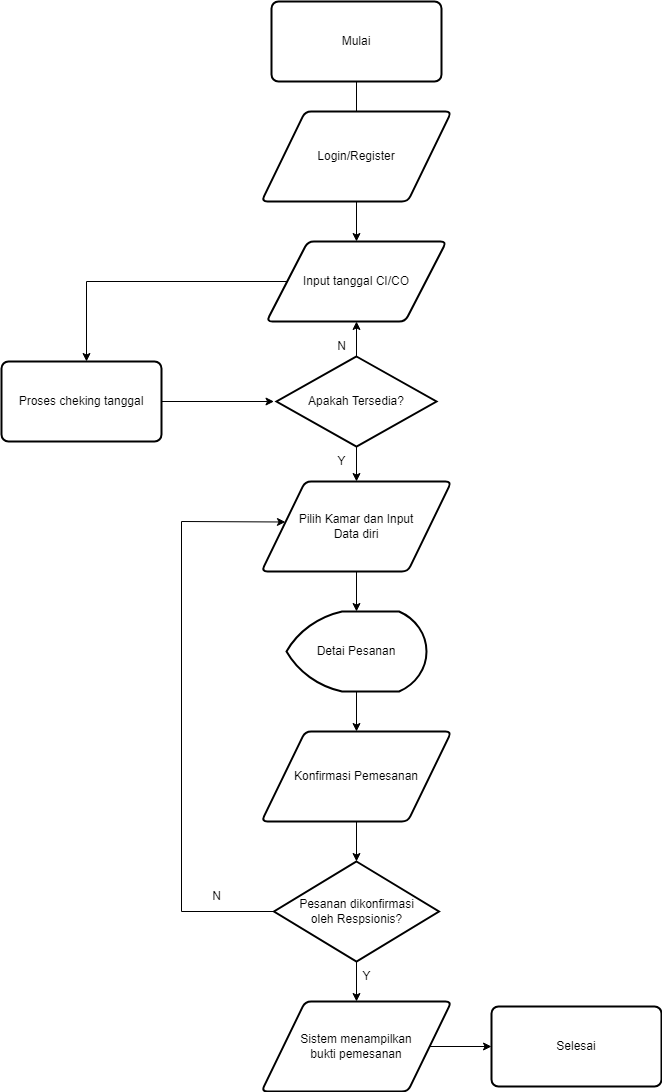

The diagram above was exported from draw.io. Its source (the exported page's mxGraphModel, read from the mxfile embedded in the PNG):
<mxGraphModel dx="2170" dy="2083" grid="1" gridSize="10" guides="1" tooltips="1" connect="1" arrows="1" fold="1" page="1" pageScale="1" pageWidth="850" pageHeight="1100" math="0" shadow="0">
  <root>
    <mxCell id="0" />
    <mxCell id="1" parent="0" />
    <mxCell id="CQGL-OdYcDWOr9PBsYpk-4" style="edgeStyle=orthogonalEdgeStyle;rounded=0;orthogonalLoop=1;jettySize=auto;html=1;entryX=0.5;entryY=0;entryDx=0;entryDy=0;" edge="1" parent="1">
      <mxGeometry relative="1" as="geometry">
        <mxPoint x="455" y="80" as="sourcePoint" />
        <mxPoint x="455" y="120" as="targetPoint" />
      </mxGeometry>
    </mxCell>
    <mxCell id="CQGL-OdYcDWOr9PBsYpk-5" style="edgeStyle=orthogonalEdgeStyle;rounded=0;orthogonalLoop=1;jettySize=auto;html=1;entryX=0.5;entryY=0;entryDx=0;entryDy=0;" edge="1" parent="1">
      <mxGeometry relative="1" as="geometry">
        <mxPoint x="455" y="200" as="sourcePoint" />
        <mxPoint x="455" y="240" as="targetPoint" />
      </mxGeometry>
    </mxCell>
    <mxCell id="CQGL-OdYcDWOr9PBsYpk-8" style="edgeStyle=orthogonalEdgeStyle;rounded=0;orthogonalLoop=1;jettySize=auto;html=1;entryX=0.5;entryY=0;entryDx=0;entryDy=0;exitX=0;exitY=0.5;exitDx=0;exitDy=0;" edge="1" parent="1" source="CQGL-OdYcDWOr9PBsYpk-21">
      <mxGeometry relative="1" as="geometry">
        <mxPoint x="380" y="280" as="sourcePoint" />
        <mxPoint x="185" y="360" as="targetPoint" />
      </mxGeometry>
    </mxCell>
    <mxCell id="CQGL-OdYcDWOr9PBsYpk-9" style="edgeStyle=orthogonalEdgeStyle;rounded=0;orthogonalLoop=1;jettySize=auto;html=1;entryX=0;entryY=0.5;entryDx=0;entryDy=0;" edge="1" parent="1">
      <mxGeometry relative="1" as="geometry">
        <mxPoint x="260" y="400" as="sourcePoint" />
        <mxPoint x="372.5" y="400" as="targetPoint" />
      </mxGeometry>
    </mxCell>
    <mxCell id="CQGL-OdYcDWOr9PBsYpk-10" style="edgeStyle=orthogonalEdgeStyle;rounded=0;orthogonalLoop=1;jettySize=auto;html=1;entryX=0.5;entryY=1;entryDx=0;entryDy=0;" edge="1" parent="1">
      <mxGeometry relative="1" as="geometry">
        <mxPoint x="455" y="360" as="sourcePoint" />
        <mxPoint x="455" y="320" as="targetPoint" />
      </mxGeometry>
    </mxCell>
    <mxCell id="CQGL-OdYcDWOr9PBsYpk-13" style="edgeStyle=orthogonalEdgeStyle;rounded=0;orthogonalLoop=1;jettySize=auto;html=1;entryX=0.5;entryY=0;entryDx=0;entryDy=0;" edge="1" parent="1">
      <mxGeometry relative="1" as="geometry">
        <mxPoint x="455" y="440" as="sourcePoint" />
        <mxPoint x="455" y="480" as="targetPoint" />
      </mxGeometry>
    </mxCell>
    <mxCell id="CQGL-OdYcDWOr9PBsYpk-11" value="N" style="text;html=1;align=center;verticalAlign=middle;resizable=0;points=[];autosize=1;strokeColor=none;fillColor=none;" vertex="1" parent="1">
      <mxGeometry x="425" y="330" width="30" height="30" as="geometry" />
    </mxCell>
    <mxCell id="CQGL-OdYcDWOr9PBsYpk-26" style="edgeStyle=orthogonalEdgeStyle;rounded=0;orthogonalLoop=1;jettySize=auto;html=1;entryX=0.5;entryY=0;entryDx=0;entryDy=0;" edge="1" parent="1" source="CQGL-OdYcDWOr9PBsYpk-14" target="CQGL-OdYcDWOr9PBsYpk-25">
      <mxGeometry relative="1" as="geometry" />
    </mxCell>
    <mxCell id="CQGL-OdYcDWOr9PBsYpk-14" value="Detai Pesanan" style="strokeWidth=2;html=1;shape=mxgraph.flowchart.display;whiteSpace=wrap;" vertex="1" parent="1">
      <mxGeometry x="385" y="610" width="140" height="80" as="geometry" />
    </mxCell>
    <mxCell id="CQGL-OdYcDWOr9PBsYpk-24" style="edgeStyle=orthogonalEdgeStyle;rounded=0;orthogonalLoop=1;jettySize=auto;html=1;entryX=0.5;entryY=0;entryDx=0;entryDy=0;entryPerimeter=0;" edge="1" parent="1" source="CQGL-OdYcDWOr9PBsYpk-15" target="CQGL-OdYcDWOr9PBsYpk-14">
      <mxGeometry relative="1" as="geometry" />
    </mxCell>
    <mxCell id="CQGL-OdYcDWOr9PBsYpk-15" value="Pilih Kamar dan Input&lt;br&gt;Data diri" style="shape=parallelogram;html=1;strokeWidth=2;perimeter=parallelogramPerimeter;whiteSpace=wrap;rounded=1;arcSize=12;size=0.23;" vertex="1" parent="1">
      <mxGeometry x="360" y="480" width="190" height="90" as="geometry" />
    </mxCell>
    <mxCell id="CQGL-OdYcDWOr9PBsYpk-19" value="Mulai" style="rounded=1;whiteSpace=wrap;html=1;absoluteArcSize=1;arcSize=14;strokeWidth=2;" vertex="1" parent="1">
      <mxGeometry x="370" width="170" height="80" as="geometry" />
    </mxCell>
    <mxCell id="CQGL-OdYcDWOr9PBsYpk-20" value="Login/Register" style="shape=parallelogram;html=1;strokeWidth=2;perimeter=parallelogramPerimeter;whiteSpace=wrap;rounded=1;arcSize=12;size=0.23;" vertex="1" parent="1">
      <mxGeometry x="360" y="110" width="190" height="90" as="geometry" />
    </mxCell>
    <mxCell id="CQGL-OdYcDWOr9PBsYpk-21" value="Input tanggal CI/CO" style="shape=parallelogram;html=1;strokeWidth=2;perimeter=parallelogramPerimeter;whiteSpace=wrap;rounded=1;arcSize=12;size=0.23;" vertex="1" parent="1">
      <mxGeometry x="365" y="240" width="180" height="80" as="geometry" />
    </mxCell>
    <mxCell id="CQGL-OdYcDWOr9PBsYpk-22" value="Proses cheking tanggal" style="rounded=1;whiteSpace=wrap;html=1;absoluteArcSize=1;arcSize=14;strokeWidth=2;" vertex="1" parent="1">
      <mxGeometry x="100" y="360" width="160" height="80" as="geometry" />
    </mxCell>
    <mxCell id="CQGL-OdYcDWOr9PBsYpk-23" value="Apakah Tersedia?" style="strokeWidth=2;html=1;shape=mxgraph.flowchart.decision;whiteSpace=wrap;" vertex="1" parent="1">
      <mxGeometry x="375" y="355" width="160" height="90" as="geometry" />
    </mxCell>
    <mxCell id="CQGL-OdYcDWOr9PBsYpk-29" style="edgeStyle=orthogonalEdgeStyle;rounded=0;orthogonalLoop=1;jettySize=auto;html=1;entryX=0.5;entryY=0;entryDx=0;entryDy=0;entryPerimeter=0;" edge="1" parent="1" source="CQGL-OdYcDWOr9PBsYpk-25" target="CQGL-OdYcDWOr9PBsYpk-28">
      <mxGeometry relative="1" as="geometry" />
    </mxCell>
    <mxCell id="CQGL-OdYcDWOr9PBsYpk-25" value="Konfirmasi Pemesanan" style="shape=parallelogram;html=1;strokeWidth=2;perimeter=parallelogramPerimeter;whiteSpace=wrap;rounded=1;arcSize=12;size=0.23;" vertex="1" parent="1">
      <mxGeometry x="360" y="730" width="190" height="90" as="geometry" />
    </mxCell>
    <mxCell id="CQGL-OdYcDWOr9PBsYpk-43" style="edgeStyle=orthogonalEdgeStyle;rounded=0;orthogonalLoop=1;jettySize=auto;html=1;entryX=0;entryY=0.5;entryDx=0;entryDy=0;" edge="1" parent="1" source="CQGL-OdYcDWOr9PBsYpk-27" target="CQGL-OdYcDWOr9PBsYpk-42">
      <mxGeometry relative="1" as="geometry" />
    </mxCell>
    <mxCell id="CQGL-OdYcDWOr9PBsYpk-27" value="Sistem menampilkan &lt;br&gt;bukti pemesanan" style="shape=parallelogram;html=1;strokeWidth=2;perimeter=parallelogramPerimeter;whiteSpace=wrap;rounded=1;arcSize=12;size=0.23;" vertex="1" parent="1">
      <mxGeometry x="360" y="1000" width="190" height="90" as="geometry" />
    </mxCell>
    <mxCell id="CQGL-OdYcDWOr9PBsYpk-30" style="edgeStyle=orthogonalEdgeStyle;rounded=0;orthogonalLoop=1;jettySize=auto;html=1;" edge="1" parent="1" source="CQGL-OdYcDWOr9PBsYpk-28" target="CQGL-OdYcDWOr9PBsYpk-27">
      <mxGeometry relative="1" as="geometry" />
    </mxCell>
    <mxCell id="CQGL-OdYcDWOr9PBsYpk-28" value="Pesanan dikonfirmasi&lt;br&gt;oleh Respsionis?" style="strokeWidth=2;html=1;shape=mxgraph.flowchart.decision;whiteSpace=wrap;" vertex="1" parent="1">
      <mxGeometry x="372.5" y="860" width="165" height="100" as="geometry" />
    </mxCell>
    <mxCell id="CQGL-OdYcDWOr9PBsYpk-31" value="Y" style="text;html=1;align=center;verticalAlign=middle;resizable=0;points=[];autosize=1;strokeColor=none;fillColor=none;" vertex="1" parent="1">
      <mxGeometry x="425" y="445" width="30" height="30" as="geometry" />
    </mxCell>
    <mxCell id="CQGL-OdYcDWOr9PBsYpk-32" value="N" style="text;html=1;align=center;verticalAlign=middle;resizable=0;points=[];autosize=1;strokeColor=none;fillColor=none;" vertex="1" parent="1">
      <mxGeometry x="300" y="880" width="30" height="30" as="geometry" />
    </mxCell>
    <mxCell id="CQGL-OdYcDWOr9PBsYpk-33" value="Y" style="text;html=1;align=center;verticalAlign=middle;resizable=0;points=[];autosize=1;strokeColor=none;fillColor=none;" vertex="1" parent="1">
      <mxGeometry x="450" y="960" width="30" height="30" as="geometry" />
    </mxCell>
    <mxCell id="CQGL-OdYcDWOr9PBsYpk-38" value="" style="endArrow=none;html=1;rounded=0;exitX=0;exitY=0.5;exitDx=0;exitDy=0;exitPerimeter=0;" edge="1" parent="1" source="CQGL-OdYcDWOr9PBsYpk-28">
      <mxGeometry width="50" height="50" relative="1" as="geometry">
        <mxPoint x="370" y="930" as="sourcePoint" />
        <mxPoint x="280" y="910" as="targetPoint" />
      </mxGeometry>
    </mxCell>
    <mxCell id="CQGL-OdYcDWOr9PBsYpk-39" value="" style="endArrow=none;html=1;rounded=0;" edge="1" parent="1">
      <mxGeometry width="50" height="50" relative="1" as="geometry">
        <mxPoint x="280" y="910" as="sourcePoint" />
        <mxPoint x="280" y="520" as="targetPoint" />
      </mxGeometry>
    </mxCell>
    <mxCell id="CQGL-OdYcDWOr9PBsYpk-40" value="" style="endArrow=classic;html=1;rounded=0;entryX=0.126;entryY=0.45;entryDx=0;entryDy=0;entryPerimeter=0;" edge="1" parent="1" target="CQGL-OdYcDWOr9PBsYpk-15">
      <mxGeometry width="50" height="50" relative="1" as="geometry">
        <mxPoint x="280" y="520" as="sourcePoint" />
        <mxPoint x="380" y="520" as="targetPoint" />
      </mxGeometry>
    </mxCell>
    <mxCell id="CQGL-OdYcDWOr9PBsYpk-42" value="Selesai" style="rounded=1;whiteSpace=wrap;html=1;absoluteArcSize=1;arcSize=14;strokeWidth=2;" vertex="1" parent="1">
      <mxGeometry x="590" y="1005" width="170" height="80" as="geometry" />
    </mxCell>
  </root>
</mxGraphModel>